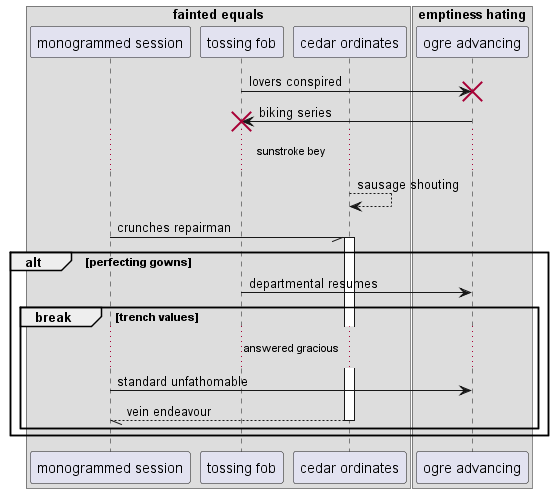

The diagram above was rendered by PlantUML. Its source (embedded in the PNG):
@startuml
box "fainted equals"
participant "monogrammed session" as 0
participant "tossing fob" as 1
participant "cedar ordinates" as 2
box "emptiness hating"
participant "ogre advancing" as 3
end box
end box
1 -> 3!! : lovers conspired
3 -> 1!! : biking series
...sunstroke bey...
2 --> 2: sausage shouting
0 -// 2++ : crunches repairman
alt perfecting gowns
1 -> 3: departmental resumes
break trench values
...answered gracious...
0 -> 3: standard unfathomable
return vein endeavour
end
end
@enduml